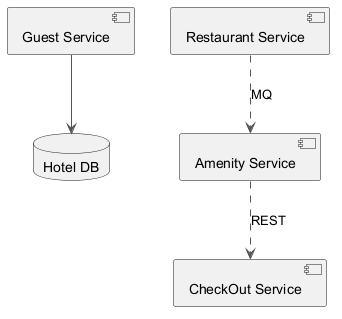

The diagram above was rendered by PlantUML. Its source (embedded in the PNG):
@startuml
skinparam backgroundColor #FFFFFF
skinparam classBackgroundColor #F3E5F5
skinparam classBorderColor #6A1B9A
skinparam ArrowColor #555555
component "Guest Service" as C_GuestService
component "CheckOut Service" as C_CheckOutService
component "Amenity Service" as C_AmenityService
component "Restaurant Service" as C_RestaurantService
database "Hotel DB" as DB_hotel
C_GuestService --> DB_hotel
C_RestaurantService ..> C_AmenityService : MQ
C_AmenityService ..> C_CheckOutService : REST
@enduml